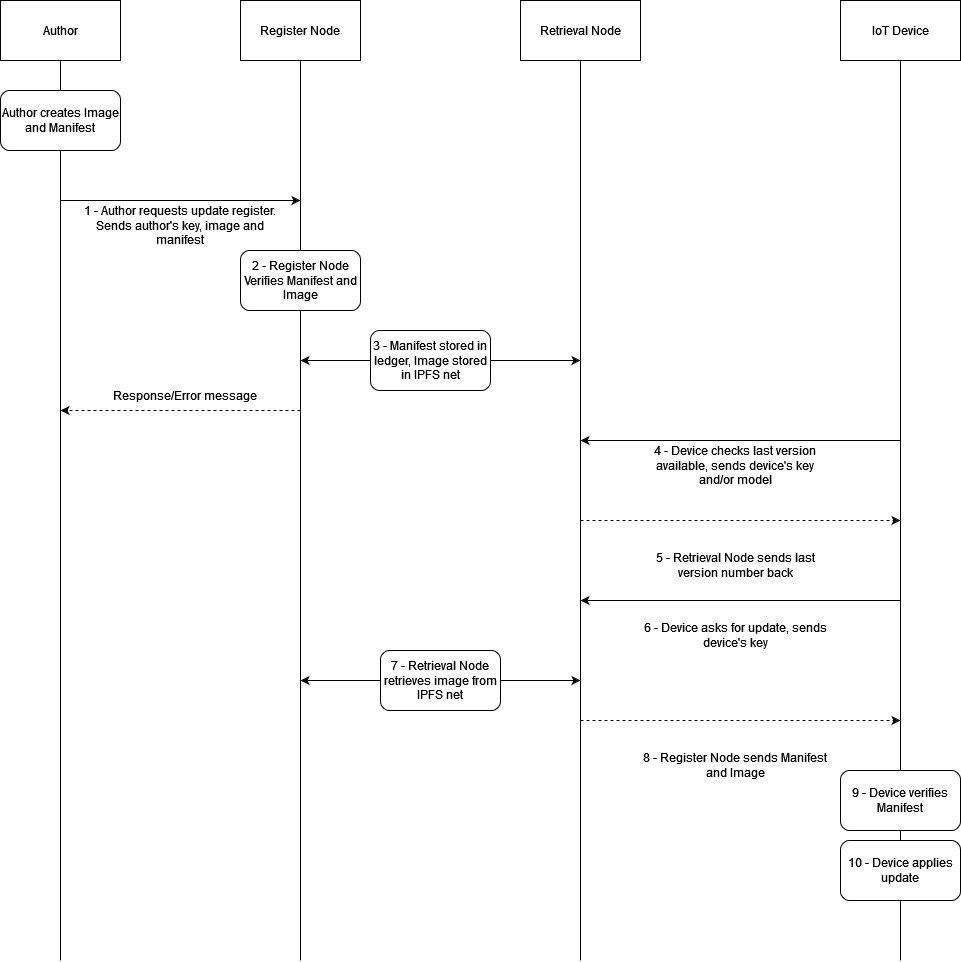

The diagram above was exported from draw.io. Its source (the exported page's mxGraphModel, read from the mxfile embedded in the PNG):
<mxGraphModel dx="794" dy="683" grid="1" gridSize="10" guides="1" tooltips="1" connect="1" arrows="1" fold="1" page="1" pageScale="1" pageWidth="827" pageHeight="1169" math="0" shadow="0">
  <root>
    <mxCell id="WIyWlLk6GJQsqaUBKTNV-0" />
    <mxCell id="WIyWlLk6GJQsqaUBKTNV-1" parent="WIyWlLk6GJQsqaUBKTNV-0" />
    <mxCell id="z9uFtz1fpAUViZIbOsaM-0" value="Author" style="rounded=0;whiteSpace=wrap;html=1;" parent="WIyWlLk6GJQsqaUBKTNV-1" vertex="1">
      <mxGeometry x="100" y="80" width="120" height="60" as="geometry" />
    </mxCell>
    <mxCell id="z9uFtz1fpAUViZIbOsaM-1" value="Register Node" style="rounded=0;whiteSpace=wrap;html=1;" parent="WIyWlLk6GJQsqaUBKTNV-1" vertex="1">
      <mxGeometry x="340" y="80" width="120" height="60" as="geometry" />
    </mxCell>
    <mxCell id="z9uFtz1fpAUViZIbOsaM-2" value="" style="endArrow=none;html=1;rounded=0;entryX=0.5;entryY=1;entryDx=0;entryDy=0;" parent="WIyWlLk6GJQsqaUBKTNV-1" target="z9uFtz1fpAUViZIbOsaM-0" edge="1">
      <mxGeometry width="50" height="50" relative="1" as="geometry">
        <mxPoint x="160" y="1040" as="sourcePoint" />
        <mxPoint x="430" y="350" as="targetPoint" />
      </mxGeometry>
    </mxCell>
    <mxCell id="z9uFtz1fpAUViZIbOsaM-3" value="" style="endArrow=none;html=1;rounded=0;entryX=0.5;entryY=1;entryDx=0;entryDy=0;" parent="WIyWlLk6GJQsqaUBKTNV-1" target="z9uFtz1fpAUViZIbOsaM-1" edge="1">
      <mxGeometry width="50" height="50" relative="1" as="geometry">
        <mxPoint x="400" y="1040" as="sourcePoint" />
        <mxPoint x="440" y="200" as="targetPoint" />
      </mxGeometry>
    </mxCell>
    <mxCell id="z9uFtz1fpAUViZIbOsaM-4" value="&lt;div&gt;Author creates Image and Manifest&lt;/div&gt;" style="rounded=1;whiteSpace=wrap;html=1;" parent="WIyWlLk6GJQsqaUBKTNV-1" vertex="1">
      <mxGeometry x="100" y="170" width="120" height="60" as="geometry" />
    </mxCell>
    <mxCell id="z9uFtz1fpAUViZIbOsaM-5" value="" style="endArrow=classic;html=1;rounded=0;" parent="WIyWlLk6GJQsqaUBKTNV-1" edge="1">
      <mxGeometry width="50" height="50" relative="1" as="geometry">
        <mxPoint x="160" y="280" as="sourcePoint" />
        <mxPoint x="400" y="280" as="targetPoint" />
      </mxGeometry>
    </mxCell>
    <mxCell id="z9uFtz1fpAUViZIbOsaM-6" value="1 - Author requests update register. Sends author's key, image and manifest " style="text;html=1;strokeColor=none;fillColor=none;align=center;verticalAlign=middle;whiteSpace=wrap;rounded=0;" parent="WIyWlLk6GJQsqaUBKTNV-1" vertex="1">
      <mxGeometry x="180" y="290" width="200" height="30" as="geometry" />
    </mxCell>
    <mxCell id="z9uFtz1fpAUViZIbOsaM-7" value="Retrieval Node" style="rounded=0;whiteSpace=wrap;html=1;" parent="WIyWlLk6GJQsqaUBKTNV-1" vertex="1">
      <mxGeometry x="620" y="80" width="120" height="60" as="geometry" />
    </mxCell>
    <mxCell id="z9uFtz1fpAUViZIbOsaM-8" value="" style="endArrow=none;html=1;rounded=0;entryX=0.5;entryY=1;entryDx=0;entryDy=0;" parent="WIyWlLk6GJQsqaUBKTNV-1" target="z9uFtz1fpAUViZIbOsaM-7" edge="1">
      <mxGeometry width="50" height="50" relative="1" as="geometry">
        <mxPoint x="680" y="1040" as="sourcePoint" />
        <mxPoint x="730" y="260" as="targetPoint" />
      </mxGeometry>
    </mxCell>
    <mxCell id="z9uFtz1fpAUViZIbOsaM-9" value="IoT Device" style="rounded=0;whiteSpace=wrap;html=1;" parent="WIyWlLk6GJQsqaUBKTNV-1" vertex="1">
      <mxGeometry x="940" y="80" width="120" height="60" as="geometry" />
    </mxCell>
    <mxCell id="z9uFtz1fpAUViZIbOsaM-10" value="" style="endArrow=none;html=1;rounded=0;entryX=0.5;entryY=1;entryDx=0;entryDy=0;" parent="WIyWlLk6GJQsqaUBKTNV-1" target="z9uFtz1fpAUViZIbOsaM-9" edge="1">
      <mxGeometry width="50" height="50" relative="1" as="geometry">
        <mxPoint x="1000" y="1040" as="sourcePoint" />
        <mxPoint x="1090" y="290" as="targetPoint" />
      </mxGeometry>
    </mxCell>
    <mxCell id="z9uFtz1fpAUViZIbOsaM-11" value="2 - Register Node Verifies Manifest and Image" style="rounded=1;whiteSpace=wrap;html=1;" parent="WIyWlLk6GJQsqaUBKTNV-1" vertex="1">
      <mxGeometry x="340" y="330" width="120" height="60" as="geometry" />
    </mxCell>
    <mxCell id="z9uFtz1fpAUViZIbOsaM-12" value="" style="endArrow=classic;startArrow=classic;html=1;rounded=0;" parent="WIyWlLk6GJQsqaUBKTNV-1" edge="1">
      <mxGeometry width="50" height="50" relative="1" as="geometry">
        <mxPoint x="400" y="440" as="sourcePoint" />
        <mxPoint x="680" y="440" as="targetPoint" />
      </mxGeometry>
    </mxCell>
    <mxCell id="z9uFtz1fpAUViZIbOsaM-13" value="3 - Manifest stored in ledger, Image stored in IPFS net" style="rounded=1;whiteSpace=wrap;html=1;" parent="WIyWlLk6GJQsqaUBKTNV-1" vertex="1">
      <mxGeometry x="470" y="410" width="120" height="60" as="geometry" />
    </mxCell>
    <mxCell id="z9uFtz1fpAUViZIbOsaM-14" value="" style="endArrow=classic;html=1;rounded=0;" parent="WIyWlLk6GJQsqaUBKTNV-1" edge="1">
      <mxGeometry width="50" height="50" relative="1" as="geometry">
        <mxPoint x="1000" y="520" as="sourcePoint" />
        <mxPoint x="680" y="520" as="targetPoint" />
      </mxGeometry>
    </mxCell>
    <mxCell id="z9uFtz1fpAUViZIbOsaM-15" value="4 - Device checks last version available, sends device's key and/or model " style="text;html=1;strokeColor=none;fillColor=none;align=center;verticalAlign=middle;whiteSpace=wrap;rounded=0;" parent="WIyWlLk6GJQsqaUBKTNV-1" vertex="1">
      <mxGeometry x="740" y="530" width="190" height="30" as="geometry" />
    </mxCell>
    <mxCell id="z9uFtz1fpAUViZIbOsaM-16" value="" style="endArrow=classic;html=1;rounded=0;dashed=1;" parent="WIyWlLk6GJQsqaUBKTNV-1" edge="1">
      <mxGeometry width="50" height="50" relative="1" as="geometry">
        <mxPoint x="680" y="600" as="sourcePoint" />
        <mxPoint x="1000" y="600" as="targetPoint" />
      </mxGeometry>
    </mxCell>
    <mxCell id="z9uFtz1fpAUViZIbOsaM-18" value="5 - Retrieval Node sends last version number back" style="text;html=1;strokeColor=none;fillColor=none;align=center;verticalAlign=middle;whiteSpace=wrap;rounded=0;" parent="WIyWlLk6GJQsqaUBKTNV-1" vertex="1">
      <mxGeometry x="740" y="630" width="190" height="30" as="geometry" />
    </mxCell>
    <mxCell id="z9uFtz1fpAUViZIbOsaM-19" value="" style="endArrow=classic;html=1;rounded=0;" parent="WIyWlLk6GJQsqaUBKTNV-1" edge="1">
      <mxGeometry width="50" height="50" relative="1" as="geometry">
        <mxPoint x="1000" y="680" as="sourcePoint" />
        <mxPoint x="680" y="680" as="targetPoint" />
      </mxGeometry>
    </mxCell>
    <mxCell id="z9uFtz1fpAUViZIbOsaM-20" value="6 - Device asks for update, sends device's key" style="text;html=1;strokeColor=none;fillColor=none;align=center;verticalAlign=middle;whiteSpace=wrap;rounded=0;" parent="WIyWlLk6GJQsqaUBKTNV-1" vertex="1">
      <mxGeometry x="740" y="700" width="190" height="30" as="geometry" />
    </mxCell>
    <mxCell id="z9uFtz1fpAUViZIbOsaM-21" value="" style="endArrow=classic;html=1;rounded=0;dashed=1;" parent="WIyWlLk6GJQsqaUBKTNV-1" edge="1">
      <mxGeometry width="50" height="50" relative="1" as="geometry">
        <mxPoint x="680" y="800" as="sourcePoint" />
        <mxPoint x="1000" y="800" as="targetPoint" />
      </mxGeometry>
    </mxCell>
    <mxCell id="z9uFtz1fpAUViZIbOsaM-22" value="8 - Register Node sends Manifest and Image" style="text;html=1;strokeColor=none;fillColor=none;align=center;verticalAlign=middle;whiteSpace=wrap;rounded=0;" parent="WIyWlLk6GJQsqaUBKTNV-1" vertex="1">
      <mxGeometry x="740" y="830" width="190" height="30" as="geometry" />
    </mxCell>
    <mxCell id="z9uFtz1fpAUViZIbOsaM-23" value="9 - Device verifies Manifest" style="rounded=1;whiteSpace=wrap;html=1;" parent="WIyWlLk6GJQsqaUBKTNV-1" vertex="1">
      <mxGeometry x="940" y="850" width="120" height="60" as="geometry" />
    </mxCell>
    <mxCell id="z9uFtz1fpAUViZIbOsaM-26" value="10 - Device applies update" style="rounded=1;whiteSpace=wrap;html=1;" parent="WIyWlLk6GJQsqaUBKTNV-1" vertex="1">
      <mxGeometry x="940" y="920" width="120" height="60" as="geometry" />
    </mxCell>
    <mxCell id="z9uFtz1fpAUViZIbOsaM-27" value="" style="endArrow=classic;startArrow=classic;html=1;rounded=0;" parent="WIyWlLk6GJQsqaUBKTNV-1" edge="1">
      <mxGeometry width="50" height="50" relative="1" as="geometry">
        <mxPoint x="400" y="760" as="sourcePoint" />
        <mxPoint x="680" y="760" as="targetPoint" />
      </mxGeometry>
    </mxCell>
    <mxCell id="z9uFtz1fpAUViZIbOsaM-25" value="7 - Retrieval Node retrieves image from IPFS net" style="rounded=1;whiteSpace=wrap;html=1;" parent="WIyWlLk6GJQsqaUBKTNV-1" vertex="1">
      <mxGeometry x="480" y="730" width="120" height="60" as="geometry" />
    </mxCell>
    <mxCell id="3mE3PcDJ-GqVEEFGtLNf-0" value="" style="endArrow=classic;html=1;rounded=0;dashed=1;" edge="1" parent="WIyWlLk6GJQsqaUBKTNV-1">
      <mxGeometry width="50" height="50" relative="1" as="geometry">
        <mxPoint x="400" y="490" as="sourcePoint" />
        <mxPoint x="160" y="490" as="targetPoint" />
      </mxGeometry>
    </mxCell>
    <mxCell id="3mE3PcDJ-GqVEEFGtLNf-1" value="Response/Error message" style="text;html=1;strokeColor=none;fillColor=none;align=center;verticalAlign=middle;whiteSpace=wrap;rounded=0;" vertex="1" parent="WIyWlLk6GJQsqaUBKTNV-1">
      <mxGeometry x="210" y="460" width="150" height="30" as="geometry" />
    </mxCell>
  </root>
</mxGraphModel>